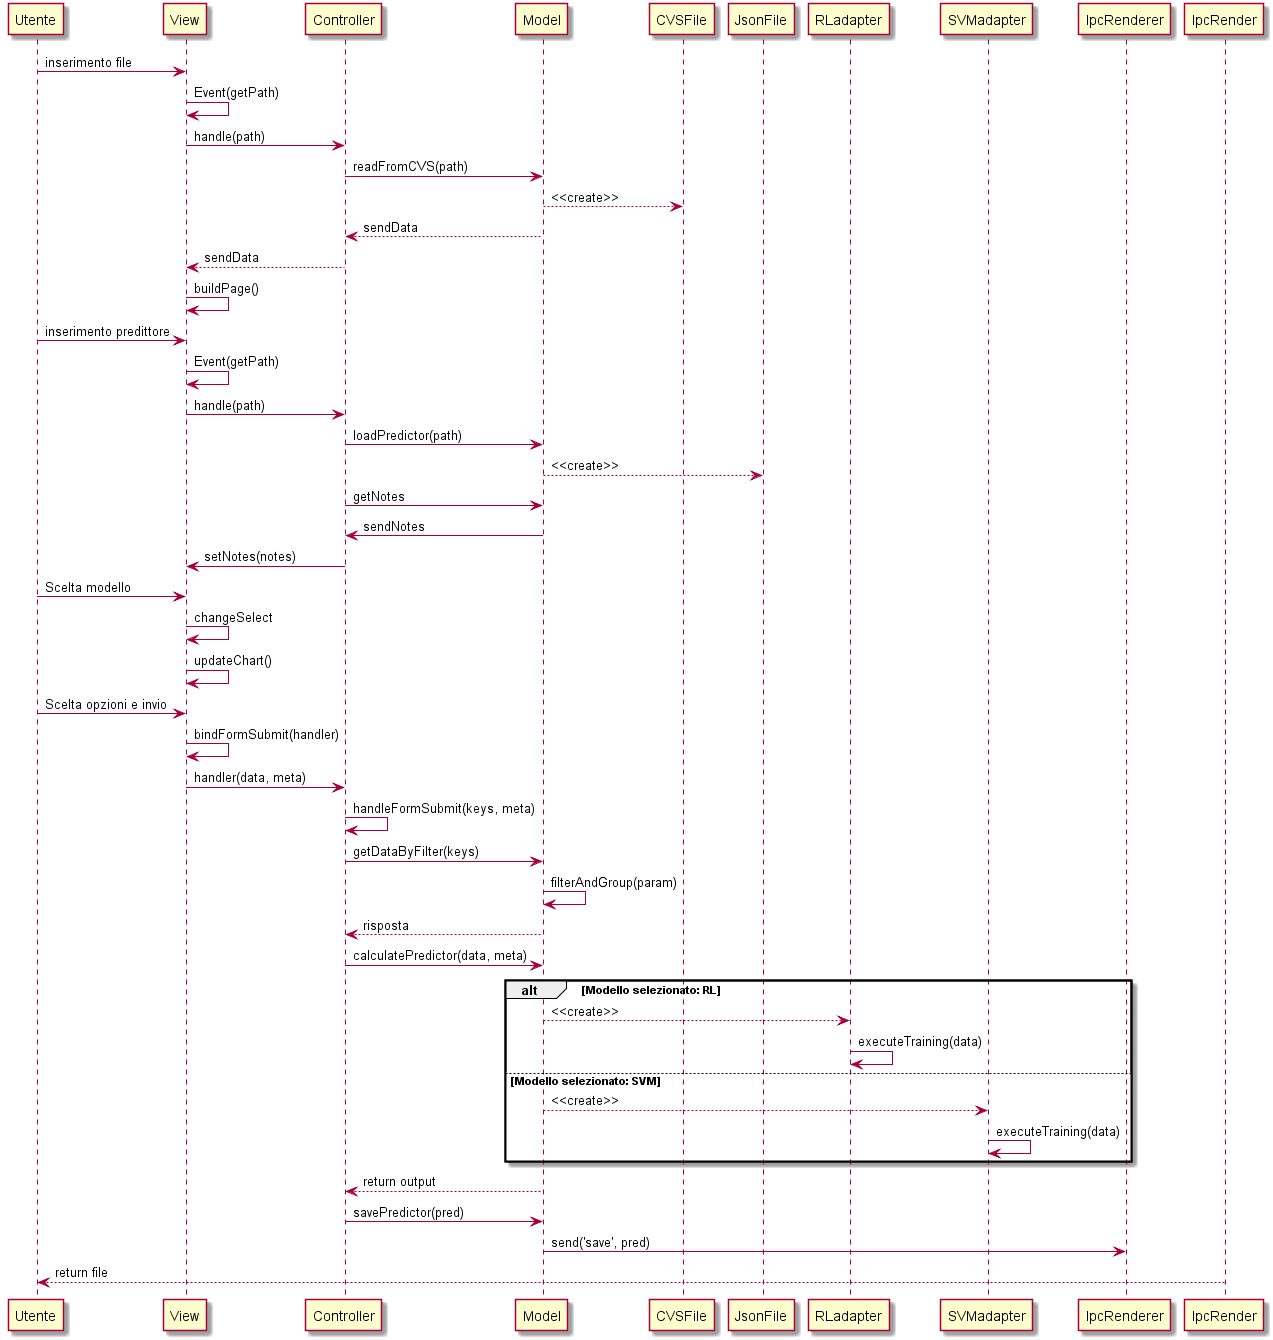

The diagram above was rendered by PlantUML. Its source (embedded in the PNG):
@startuml
Utente -> View: inserimento file

View -> View: Event(getPath)
View -> Controller: handle(path)

Controller -> Model: readFromCVS(path)

Model --> CVSFile: <<create>>

Model --> Controller: sendData
Controller --> View: sendData

View -> View: buildPage()

Utente -> View: inserimento predittore

View -> View: Event(getPath)
View -> Controller: handle(path)

Controller -> Model: loadPredictor(path)

Model --> JsonFile: <<create>>

Controller -> Model: getNotes
Model -> Controller: sendNotes

Controller -> View: setNotes(notes)

Utente -> View: Scelta modello

View -> View: changeSelect
View -> View: updateChart()

Utente -> View: Scelta opzioni e invio

View -> View: bindFormSubmit(handler)
View -> Controller: handler(data, meta)

Controller -> Controller:handleFormSubmit(keys, meta)
Controller -> Model: getDataByFilter(keys)

Model -> Model: filterAndGroup(param)
Model --> Controller: risposta

Controller -> Model: calculatePredictor(data, meta)

alt Modello selezionato: RL
Model --> RLadapter: <<create>>
RLadapter -> RLadapter: executeTraining(data)

else Modello selezionato: SVM
Model --> SVMadapter: <<create>>
SVMadapter -> SVMadapter: executeTraining(data)
end


Model --> Controller: return output

Controller -> Model: savePredictor(pred)

Model -> IpcRenderer: send('save', pred)

IpcRender --> Utente: return file

@enduml